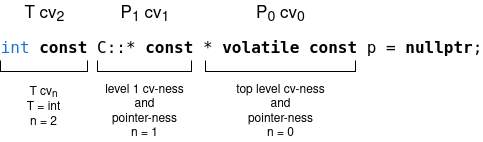

The diagram above was exported from draw.io. Its source (the exported page's mxGraphModel, read from the mxfile embedded in the PNG):
<mxGraphModel dx="601" dy="355" grid="1" gridSize="10" guides="1" tooltips="1" connect="1" arrows="1" fold="1" page="1" pageScale="1" pageWidth="850" pageHeight="1100" math="0" shadow="0">
  <root>
    <mxCell id="0" />
    <mxCell id="1" parent="0" />
    <mxCell id="fWM16iK1kbh5DjnZ0qec-1" value="&lt;pre class=&quot;highlight&quot;&gt;&lt;font style=&quot;font-size: 16px;&quot;&gt;&lt;code&gt;&lt;span class=&quot;kt&quot;&gt;&lt;span style=&quot;color: light-dark(rgb(28, 113, 216), rgb(237, 237, 237));&quot;&gt;int&lt;/span&gt;&lt;/span&gt; &lt;b&gt;&lt;span class=&quot;k&quot;&gt;const&lt;/span&gt;&lt;/b&gt; &lt;span class=&quot;o&quot;&gt;C::*&lt;/span&gt; &lt;b&gt;&lt;span class=&quot;k&quot;&gt;const&lt;/span&gt;&lt;/b&gt; &lt;span class=&quot;o&quot;&gt;*&lt;/span&gt; &lt;b&gt;&lt;span class=&quot;k&quot;&gt;volatile&lt;/span&gt;&lt;/b&gt; &lt;b&gt;&lt;span class=&quot;k&quot;&gt;const&lt;/span&gt;&lt;/b&gt; &lt;span class=&quot;n&quot;&gt;p&lt;/span&gt; &lt;span class=&quot;o&quot;&gt;=&lt;/span&gt; &lt;span class=&quot;o&quot;&gt;&lt;b&gt;nullptr&lt;/b&gt;&lt;/span&gt;&lt;span class=&quot;p&quot;&gt;;&lt;/span&gt;&lt;br&gt;&lt;/code&gt;&lt;/font&gt;&lt;/pre&gt;" style="text;html=1;align=center;verticalAlign=middle;whiteSpace=wrap;rounded=0;" parent="1" vertex="1">
      <mxGeometry x="160" y="110" width="460" height="50" as="geometry" />
    </mxCell>
    <mxCell id="fWM16iK1kbh5DjnZ0qec-3" value="" style="shape=partialRectangle;whiteSpace=wrap;html=1;bottom=1;right=1;left=1;top=0;fillColor=none;routingCenterX=-0.5;" parent="1" vertex="1">
      <mxGeometry x="354" y="150" width="150" height="10" as="geometry" />
    </mxCell>
    <mxCell id="fWM16iK1kbh5DjnZ0qec-5" value="" style="shape=partialRectangle;whiteSpace=wrap;html=1;bottom=1;right=1;left=1;top=0;fillColor=none;routingCenterX=-0.5;" parent="1" vertex="1">
      <mxGeometry x="246" y="150" width="94" height="10" as="geometry" />
    </mxCell>
    <mxCell id="fWM16iK1kbh5DjnZ0qec-6" value="" style="shape=partialRectangle;whiteSpace=wrap;html=1;bottom=1;right=1;left=1;top=0;fillColor=none;routingCenterX=-0.5;" parent="1" vertex="1">
      <mxGeometry x="149" y="150" width="87" height="10" as="geometry" />
    </mxCell>
    <mxCell id="fWM16iK1kbh5DjnZ0qec-7" value="&lt;div&gt;top level cv-ness&lt;/div&gt;&lt;div&gt;and&lt;/div&gt;&lt;div&gt;pointer-ness&lt;/div&gt;&lt;div&gt;n = 0&lt;/div&gt;" style="text;html=1;align=center;verticalAlign=middle;whiteSpace=wrap;rounded=0;" parent="1" vertex="1">
      <mxGeometry x="380.25" y="170" width="97.5" height="60" as="geometry" />
    </mxCell>
    <mxCell id="fWM16iK1kbh5DjnZ0qec-8" value="&lt;font style=&quot;font-size: 17px;&quot;&gt;T&amp;nbsp;&lt;/font&gt;&lt;font style=&quot;font-size: 17px;&quot;&gt;cv&lt;sub&gt;2&lt;/sub&gt;&lt;/font&gt;" style="text;html=1;align=center;verticalAlign=middle;whiteSpace=wrap;rounded=0;" parent="1" vertex="1">
      <mxGeometry x="157.5" y="88" width="70" height="30" as="geometry" />
    </mxCell>
    <mxCell id="fWM16iK1kbh5DjnZ0qec-9" value="&lt;div&gt;level 1 cv-ness&lt;/div&gt;&lt;div&gt;and&lt;/div&gt;&lt;div&gt;pointer-ness&lt;/div&gt;&lt;div&gt;n = 1&lt;/div&gt;" style="text;html=1;align=center;verticalAlign=middle;whiteSpace=wrap;rounded=0;" parent="1" vertex="1">
      <mxGeometry x="244.25" y="170" width="97.5" height="60" as="geometry" />
    </mxCell>
    <mxCell id="fWM16iK1kbh5DjnZ0qec-10" value="&lt;div&gt;T cv&lt;sub&gt;n&lt;/sub&gt;&lt;/div&gt;&lt;div&gt;T = int&lt;/div&gt;&lt;div&gt;n = 2&lt;/div&gt;" style="text;html=1;align=center;verticalAlign=middle;whiteSpace=wrap;rounded=0;" parent="1" vertex="1">
      <mxGeometry x="162.5" y="170" width="60" height="50" as="geometry" />
    </mxCell>
    <mxCell id="sQaTWOpLuAk7gny6kL_w-1" value="&lt;font style=&quot;font-size: 17px;&quot;&gt;P&lt;sub&gt;0&lt;/sub&gt;&lt;/font&gt;&lt;font style=&quot;font-size: 17px;&quot;&gt; cv&lt;sub&gt;0&lt;/sub&gt;&lt;/font&gt;" style="text;html=1;align=center;verticalAlign=middle;whiteSpace=wrap;rounded=0;" parent="1" vertex="1">
      <mxGeometry x="389" y="88" width="80" height="30" as="geometry" />
    </mxCell>
    <mxCell id="sQaTWOpLuAk7gny6kL_w-2" value="&lt;font style=&quot;font-size: 17px;&quot;&gt;P&lt;sub&gt;1&lt;/sub&gt;&lt;/font&gt;&lt;font style=&quot;font-size: 17px;&quot;&gt;&amp;nbsp;&lt;/font&gt;&lt;font style=&quot;font-size: 17px;&quot;&gt;cv&lt;sub&gt;1&lt;/sub&gt;&lt;/font&gt;" style="text;html=1;align=center;verticalAlign=middle;whiteSpace=wrap;rounded=0;" parent="1" vertex="1">
      <mxGeometry x="260.5" y="88" width="65" height="30" as="geometry" />
    </mxCell>
  </root>
</mxGraphModel>